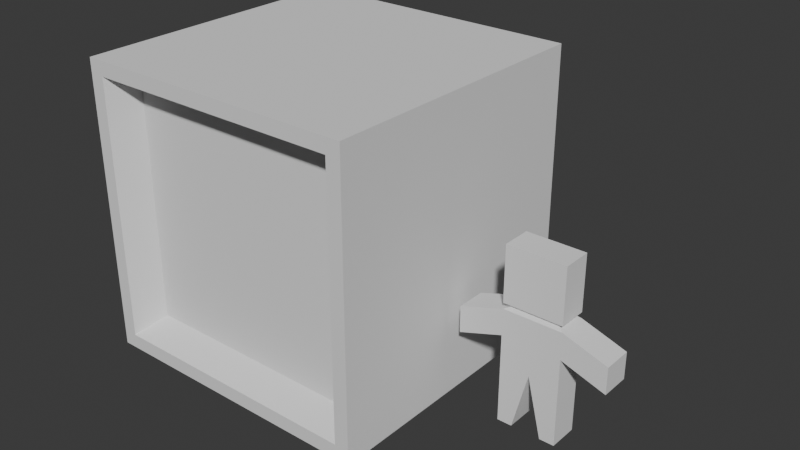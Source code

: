 # Source: enemy_lines.blend  (saved by Blender 4.1.23; exported with 4.5.12 LTS)
import bpy
from mathutils import Matrix  # noqa: F401  (used for matrix-valued properties, if any)

bpy.ops.wm.read_factory_settings(use_empty=True)
scene = bpy.context.scene
scene.name = 'Scene'

# ---- collections
col_scenario = bpy.data.collections.new('Scenario'); scene.collection.children.link(col_scenario)
col_enemy = bpy.data.collections.new('Enemy'); scene.collection.children.link(col_enemy)

# ---- world
world_world = bpy.data.worlds.new('World'); scene.world = world_world
world_world.use_nodes = True; world_world.node_tree.nodes.clear()
_N = world_world.node_tree.nodes; _L = world_world.node_tree.links
n0 = _N.new('ShaderNodeOutputWorld'); n0.name = 'World Output'; n0.location = (300, 300)
n1 = _N.new('ShaderNodeBackground'); n1.name = 'Background'; n1.location = (10, 300)
n1.inputs[0].default_value = (0.05088, 0.05088, 0.05088, 1.0)
_L.new(n1.outputs[0], n0.inputs[0])
n0.is_active_output = True
world_world.color = (0.05088, 0.05088, 0.05088)
world_world.use_sun_shadow = False
world_world.sun_shadow_jitter_overblur = 0.0

# ---- meshes
me_cube_002 = bpy.data.meshes.new('Cube.002')
me_cube_002.from_pydata([(-1.25, -1.25, 0.0), (-1.25, -1.25, 2.5), (-1.25, 1.25, 0.0), (-1.25, 1.25, 2.5), (1.25, -1.25, 0.0), (1.25, -1.25, 2.5), (1.25, 1.25, 0.0), (1.25, 1.25, 2.5), (-1.001, -1.0, 2.251), (-1.001, -1.0, 0.2487), (1.125, -1.25, 2.375), (1.125, -1.25, 0.125), (-1.125, -1.25, 0.125), (-1.125, -1.25, 2.375), (1.001, -1.0, 0.2487), (1.001, -1.0, 2.251)], [], [(0, 1, 3, 2), (2, 3, 7, 6), (6, 7, 5, 4), (5, 1, 13, 10), (2, 6, 4, 0), (7, 3, 1, 5), (12, 11, 14, 9), (4, 5, 10, 11), (1, 0, 12, 13), (0, 4, 11, 12), (11, 10, 15, 14), (10, 13, 8, 15), (13, 12, 9, 8), (14, 15, 8, 9)])
_uv = me_cube_002.uv_layers.new(name='UVMap')
_uv.uv.foreach_set('vector', [0.375, 0.0, 0.625, 0.0, 0.625, 0.25, 0.375, 0.25, 0.375, 0.25, 0.625, 0.25, 0.625, 0.5, 0.375, 0.5, 0.375, 0.5, 0.625, 0.5, 0.625, 0.75, 0.375, 0.75, 0.625, 0.75, 0.875, 0.75, 0.875, 0.75, 0.625, 0.75, 0.125, 0.5, 0.375, 0.5, 0.375, 0.75, 0.125, 0.75, 0.625, 0.5, 0.875, 0.5, 0.875, 0.75, 0.625, 0.75, 0.125, 0.75, 0.375, 0.75, 0.375, 0.75, 0.125, 0.75, 0.375, 0.75, 0.625, 0.75, 0.625, 0.75, 0.375, 0.75, 0.625, 0.0, 0.375, 0.0, 0.375, 0.0, 0.625, 0.0, 0.125, 0.75, 0.375, 0.75, 0.375, 0.75, 0.125, 0.75, 0.375, 0.75, 0.625, 0.75, 0.625, 0.75, 0.375, 0.75, 0.625, 0.75, 0.875, 0.75, 0.875, 0.75, 0.625, 0.75, 0.625, 0.0, 0.375, 0.0, 0.375, 0.0, 0.625, 0.0, 0.375, 0.75, 0.625, 0.75, 0.625, 1.0, 0.375, 1.0])
me_cube_002.update()
me_cube_001 = bpy.data.meshes.new('Cube.001')
me_cube_001.from_pydata([(0.2, -0.1, -0.25), (0.25, -0.125, 0.25), (0.2, 0.1, -0.25), (0.25, 0.125, 0.25), (0.25, -0.125, -0.75), (0.25, -0.125, -1.25), (0.25, 0.125, -1.25), (0.25, 0.125, -0.75), (0.0, 0.125, 0.25), (0.0, -0.125, 0.25), (0.0, 0.125, -0.75), (0.125, -0.125, -1.25), (0.0, 0.1, -0.25), (0.0, -0.1, -0.25), (0.0, -0.125, -0.75), (0.125, 0.125, -1.25), (0.25, 0.125, -0.5), (0.25, -0.125, -0.5), (0.0, -0.125, -0.5), (0.0, 0.125, -0.5), (0.25, 0.125, -0.225), (0.25, -0.125, -0.225), (0.0, -0.125, -0.225), (0.0, 0.125, -0.225), (0.25, 0.125, -0.275), (0.25, -0.125, -0.275), (0.0, -0.125, -0.275), (0.0, 0.125, -0.275), (0.625, 0.125, -0.4), (0.625, 0.125, -0.625), (0.625, -0.125, -0.4), (0.625, -0.125, -0.625)], [], [(23, 8, 3, 20), (20, 3, 1, 21), (27, 12, 2, 24), (24, 2, 0, 25), (15, 10, 7, 6), (6, 7, 4, 5), (15, 6, 5, 11), (5, 4, 14, 11), (1, 3, 8, 9), (25, 0, 13, 26), (21, 1, 9, 22), (4, 17, 18, 14), (7, 16, 17, 4), (10, 19, 16, 7), (11, 14, 10, 15), (0, 21, 22, 13), (2, 20, 21, 0), (12, 23, 20, 2), (17, 25, 26, 18), (16, 24, 28, 29), (19, 27, 24, 16), (29, 28, 30, 31), (24, 25, 30, 28), (17, 16, 29, 31), (25, 17, 31, 30)])
_uv = me_cube_001.uv_layers.new(name='UVMap')
_uv.uv.foreach_set('vector', [0.375, 0.375, 0.625, 0.375, 0.625, 0.5, 0.375, 0.5, 0.375, 0.5, 0.625, 0.5, 0.625, 0.75, 0.375, 0.75, 0.625, 0.375, 0.625, 0.375, 0.625, 0.5, 0.625, 0.5, 0.625, 0.5, 0.625, 0.5, 0.625, 0.75, 0.625, 0.75, 0.375, 0.375, 0.625, 0.375, 0.625, 0.5, 0.375, 0.5, 0.375, 0.5, 0.625, 0.5, 0.625, 0.75, 0.375, 0.75, 0.25, 0.5, 0.375, 0.5, 0.375, 0.75, 0.25, 0.75, 0.375, 0.75, 0.625, 0.75, 0.625, 0.875, 0.375, 0.875, 0.0, 0.0, 0.0, 0.0, 0.0, 0.0, 0.0, 0.0, 0.625, 0.75, 0.625, 0.75, 0.625, 0.875, 0.625, 0.875, 0.375, 0.75, 0.625, 0.75, 0.625, 0.875, 0.375, 0.875, 0.375, 0.75, 0.5, 0.75, 0.5, 0.875, 0.375, 0.875, 0.375, 0.5, 0.5, 0.5, 0.5, 0.75, 0.375, 0.75, 0.375, 0.375, 0.5, 0.375, 0.5, 0.5, 0.375, 0.5, 0.0, 0.0, 0.0, 0.0, 0.0, 0.0, 0.0, 0.0, 0.375, 0.75, 0.375, 0.75, 0.375, 0.875, 0.375, 0.875, 0.375, 0.5, 0.375, 0.5, 0.375, 0.75, 0.375, 0.75, 0.375, 0.375, 0.375, 0.375, 0.375, 0.5, 0.375, 0.5, 0.5, 0.75, 0.625, 0.75, 0.625, 0.875, 0.5, 0.875, 0.5, 0.5, 0.625, 0.5, 0.625, 0.5, 0.5, 0.5, 0.5, 0.375, 0.625, 0.375, 0.625, 0.5, 0.5, 0.5, 0.5, 0.5, 0.625, 0.5, 0.625, 0.75, 0.5, 0.75, 0.625, 0.5, 0.625, 0.75, 0.625, 0.75, 0.625, 0.5, 0.5, 0.75, 0.5, 0.5, 0.5, 0.5, 0.5, 0.75, 0.625, 0.75, 0.5, 0.75, 0.5, 0.75, 0.625, 0.75])
me_cube_001.update()

# ---- objects
ob_cube_col = bpy.data.objects.new('Cube.col', me_cube_002)
ob_zmb_col = bpy.data.objects.new('ZMB.col', me_cube_001)

# ---- transforms, parenting, visibility, modifiers, constraints
ob_cube_col.location = (-2.0, 0.0, 0.0)
ob_zmb_col.location = (0.0, 0.0, 1.25)
_m = ob_zmb_col.modifiers.new('Mirror', 'MIRROR')

# ---- collection membership
col_scenario.objects.link(ob_cube_col)
col_enemy.objects.link(ob_zmb_col)

# ---- scene / render settings (as saved in the file)
scene.frame_start = 1; scene.frame_end = 250; scene.frame_set(1)
scene.render.engine = 'BLENDER_EEVEE_NEXT'
scene.cycles.sampling_pattern = 'TABULATED_SOBOL'
scene.eevee.ray_tracing_options.trace_max_roughness = 0.0
bpy.context.view_layer.update()

# ---- added for rendering (the .blend has no active camera and no usable light): camera, sun
cam_auto = bpy.data.cameras.new('AutoCamera')
cam_auto.lens = 50.0
cam_auto.sensor_width = 36.0
cam_auto.clip_end = 1000.0
ob_auto_camera = bpy.data.objects.new('AutoCamera', cam_auto)
scene.collection.objects.link(ob_auto_camera)
ob_auto_camera.location = (3.5408, -5.82396, 5.13264)
ob_auto_camera.rotation_euler = (1.09748, -7.21219e-08, 0.694738)
scene.camera = ob_auto_camera
light_auto_sun = bpy.data.lights.new('AutoSun', 'SUN')
light_auto_sun.energy = 3.0
light_auto_sun.angle = 0.0523599
ob_auto_sun = bpy.data.objects.new('AutoSun', light_auto_sun)
scene.collection.objects.link(ob_auto_sun)
ob_auto_sun.rotation_euler = (0.872665, 0.174533, 0.523599)
bpy.context.view_layer.update()
